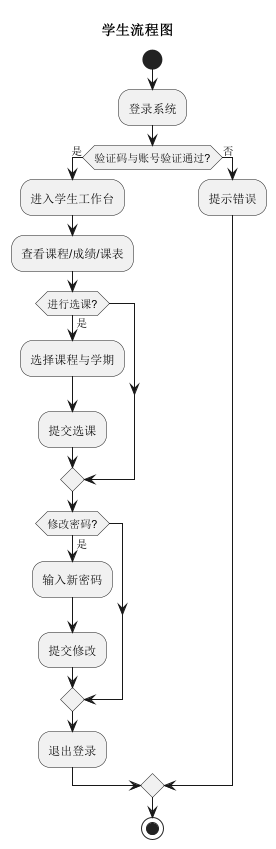

The diagram above was rendered by PlantUML. Its source (embedded in the PNG):
@startuml
title 学生流程图
start
:登录系统;
if (验证码与账号验证通过?) then (是)
  :进入学生工作台;
  :查看课程/成绩/课表;
  if (进行选课?) then (是)
    :选择课程与学期;
    :提交选课;
  endif
  if (修改密码?) then (是)
    :输入新密码;
    :提交修改;
  endif
  :退出登录;
else (否)
  :提示错误;
endif
stop
@enduml